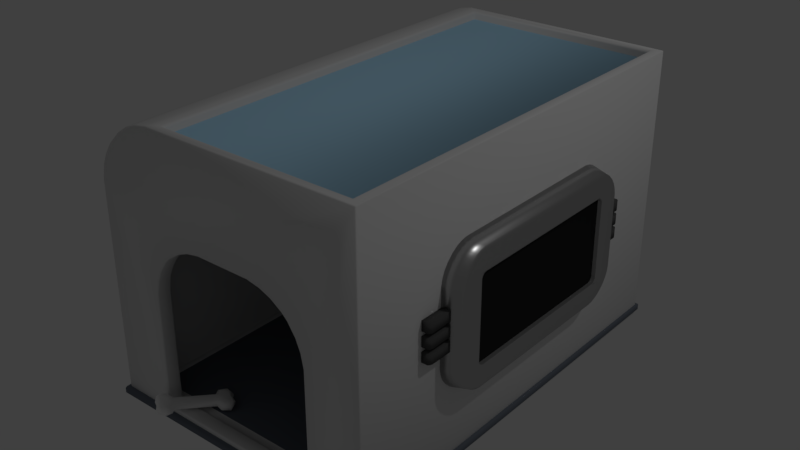 # Source: doghouse.blend  (saved by Blender 2.78.0; exported with 4.5.12 LTS)
import bpy
from mathutils import Matrix  # noqa: F401  (used for matrix-valued properties, if any)

bpy.ops.wm.read_factory_settings(use_empty=True)
scene = bpy.context.scene
scene.name = 'Scene'

# ---- collections
col_collection_1 = bpy.data.collections.new('Collection 1'); scene.collection.children.link(col_collection_1)

# ---- materials (node trees are filled in below, after node groups)
mat_science_white = bpy.data.materials.new('Science White')
mat_science_white.alpha_threshold = 0.0
mat_science_white.use_transparent_shadow = False
mat_science_white.roughness = 0.5
mat_rubberized_gray = bpy.data.materials.new('Rubberized Gray')
mat_rubberized_gray.alpha_threshold = 0.0
mat_rubberized_gray.use_transparent_shadow = False
mat_rubberized_gray.diffuse_color = (0.153, 0.173, 0.2079, 1.0)
mat_rubberized_gray.roughness = 0.5
mat_material_003 = bpy.data.materials.new('Material.003')
mat_material_003.alpha_threshold = 0.0
mat_material_003.use_transparent_shadow = False
mat_material_003.diffuse_color = (0.0985, 0.0985, 0.0985, 1.0)
mat_material_003.roughness = 0.5
mat_glass_light_blue_003 = bpy.data.materials.new('Glass Light Blue.003')
mat_glass_light_blue_003.alpha_threshold = 0.0
mat_glass_light_blue_003.use_transparent_shadow = False
mat_glass_light_blue_003.diffuse_color = (0.4664, 0.7788, 1.0, 1.0)
mat_glass_light_blue_003.roughness = 0.5
mat_shiny_chrome = bpy.data.materials.new('Shiny Chrome')
mat_shiny_chrome.alpha_threshold = 0.0
mat_shiny_chrome.use_transparent_shadow = False
mat_shiny_chrome.roughness = 0.5
mat_material_008 = bpy.data.materials.new('Material.008')
mat_material_008.alpha_threshold = 0.0
mat_material_008.use_transparent_shadow = False
mat_material_008.diffuse_color = (0.02038, 0.02038, 0.02038, 1.0)
mat_material_008.roughness = 0.5
mat_material_004 = bpy.data.materials.new('Material.004')
mat_material_004.alpha_threshold = 0.0
mat_material_004.use_transparent_shadow = False
mat_material_004.diffuse_color = (0.0985, 0.0985, 0.0985, 1.0)
mat_material_004.roughness = 0.5
mat_material_005 = bpy.data.materials.new('Material.005')
mat_material_005.alpha_threshold = 0.0
mat_material_005.use_transparent_shadow = False
mat_material_005.diffuse_color = (0.0985, 0.0985, 0.0985, 1.0)
mat_material_005.roughness = 0.5
mat_material_006 = bpy.data.materials.new('Material.006')
mat_material_006.alpha_threshold = 0.0
mat_material_006.use_transparent_shadow = False
mat_material_006.diffuse_color = (0.0985, 0.0985, 0.0985, 1.0)
mat_material_006.roughness = 0.5
mat_material_007 = bpy.data.materials.new('Material.007')
mat_material_007.alpha_threshold = 0.0
mat_material_007.use_transparent_shadow = False
mat_material_007.diffuse_color = (0.0985, 0.0985, 0.0985, 1.0)
mat_material_007.roughness = 0.5
mat_material_010 = bpy.data.materials.new('Material.010')
mat_material_010.alpha_threshold = 0.0
mat_material_010.use_transparent_shadow = False
mat_material_010.diffuse_color = (0.0985, 0.0985, 0.0985, 1.0)
mat_material_010.roughness = 0.5
mat_svgmat_001 = bpy.data.materials.new('SVGMat.001')
mat_svgmat_001.alpha_threshold = 0.0
mat_svgmat_001.use_transparent_shadow = False
mat_svgmat_001.diffuse_color = (1.0, 1.0, 1.0, 1.0)
mat_svgmat_001.roughness = 0.5
mat_material_002 = bpy.data.materials.new('Material.002')
mat_material_002.alpha_threshold = 0.0
mat_material_002.use_transparent_shadow = False
mat_material_002.diffuse_color = (0.4575, 0.4575, 0.4575, 1.0)
mat_material_002.roughness = 0.5
mat_material_011 = bpy.data.materials.new('Material.011')
mat_material_011.alpha_threshold = 0.0
mat_material_011.use_transparent_shadow = False
mat_material_011.roughness = 0.5
mat_material_012 = bpy.data.materials.new('Material.012')
mat_material_012.alpha_threshold = 0.0
mat_material_012.use_transparent_shadow = False
mat_material_012.roughness = 0.5

# ---- material node trees
mat_shiny_chrome.use_nodes = True; mat_shiny_chrome.node_tree.nodes.clear()
_N = mat_shiny_chrome.node_tree.nodes; _L = mat_shiny_chrome.node_tree.links
n0 = _N.new('ShaderNodeOutputMaterial'); n0.name = 'Material Output'; n0.location = (300, 300)
n1 = _N.new('ShaderNodeBsdfAnisotropic'); n1.name = 'Glossy BSDF'; n1.location = (10, 300)
n1.distribution = 'GGX'
n1.inputs[0].default_value = (0.5488, 0.5488, 0.5488, 1.0)
n1.inputs[1].default_value = 0.3281
_L.new(n1.outputs[0], n0.inputs[0])
n0.is_active_output = True
mat_svgmat_001.use_nodes = True; mat_svgmat_001.node_tree.nodes.clear()
_N = mat_svgmat_001.node_tree.nodes; _L = mat_svgmat_001.node_tree.links
n0 = _N.new('ShaderNodeOutputMaterial'); n0.name = 'Material Output'; n0.location = (300, 300)
n1 = _N.new('ShaderNodeBsdfDiffuse'); n1.name = 'Diffuse BSDF'; n1.location = (10, 300)
n1.inputs[0].default_value = (1.0, 1.0, 1.0, 1.0)
_L.new(n1.outputs[0], n0.inputs[0])
n0.is_active_output = True
mat_material_011.use_nodes = True; mat_material_011.node_tree.nodes.clear()
_N = mat_material_011.node_tree.nodes; _L = mat_material_011.node_tree.links
n0 = _N.new('ShaderNodeOutputMaterial'); n0.name = 'Material Output'; n0.location = (300, 300)
n1 = _N.new('ShaderNodeBsdfDiffuse'); n1.name = 'Diffuse BSDF'; n1.location = (10, 300)
n1.inputs[0].default_value = (0.0, 0.0, 0.0, 1.0)
_L.new(n1.outputs[0], n0.inputs[0])
n0.is_active_output = True
mat_material_012.use_nodes = True; mat_material_012.node_tree.nodes.clear()
_N = mat_material_012.node_tree.nodes; _L = mat_material_012.node_tree.links
n0 = _N.new('ShaderNodeOutputMaterial'); n0.name = 'Material Output'; n0.location = (300, 300)
n1 = _N.new('ShaderNodeBsdfDiffuse'); n1.name = 'Diffuse BSDF'; n1.location = (10, 300)
n1.inputs[0].default_value = (0.8, 0.03365, 0.0209, 1.0)
_L.new(n1.outputs[0], n0.inputs[0])
n0.is_active_output = True

# ---- world
world_world = bpy.data.worlds.new('World'); scene.world = world_world
world_world.color = (0.05088, 0.05088, 0.05088)
world_world.use_sun_shadow = False
world_world.sun_shadow_jitter_overblur = 0.0
world_world.cycles.sampling_method = 'MANUAL'

# ---- lights
light_lamp = bpy.data.lights.new('Lamp', 'POINT')
light_lamp.transmission_factor = 0.0
light_lamp.cutoff_distance = 30.0
light_lamp.energy = 100.0
light_lamp.shadow_buffer_clip_start = 1.001
light_lamp.shadow_soft_size = 0.1
light_lamp.shadow_maximum_resolution = 0.006
light_lamp.use_absolute_resolution = True

# ---- meshes
me_cube_140 = bpy.data.meshes.new('Cube.140')
me_cube_140.from_pydata([(-0.9333, -0.8943, -0.9027), (-0.9276, -0.9, -0.9027), (-0.8846, -0.8511, -0.9085), (-0.8846, 0.8511, -0.9085), (-0.9276, 0.9, -0.9027), (-0.9333, 0.8943, -0.9027), (-0.9333, 0.8943, 0.8858), (-0.9276, 0.9, 0.8858), (-0.9276, 0.8943, 0.8915), (0.9276, 0.8943, 0.8915), (0.9276, 0.9, 0.8858), (0.9333, 0.8943, 0.868), (0.9333, 0.8906, 0.8858), (0.8903, 0.8511, -0.9085), (0.9333, 0.8943, -0.9024), (0.9276, 0.9, -0.9027), (0.9276, -0.9, -0.9027), (0.9333, -0.8943, -0.9024), (0.8903, -0.8511, -0.9085), (-0.9713, 0.4087, -0.859), (-0.9713, 0.407, -0.855), (-0.9656, 0.4168, -0.8533), (-0.9713, 0.903, -0.8533), (-0.9713, 0.8973, -0.859), (-0.9656, 0.8973, -0.8533), (-0.9713, 0.8989, -0.3631), (-0.9713, 0.903, -0.3648), (-0.9656, 0.8973, -0.3728), (1.0, 0.9789, -0.9943), (0.9943, 0.9943, -1.0), (0.9943, 1.0, -0.9943), (1.0, 0.9943, -0.9901), (1.0, -0.9571, -0.9943), (1.0, -0.9943, -0.9925), (0.9943, -1.0, -0.9943), (0.9943, -0.9943, -1.0), (-0.9943, -1.0, -0.9943), (-1.0, -0.9943, -0.9939), (-1.0, -0.8401, -0.9943), (-0.9943, -0.9943, -1.0), (-0.9943, 1.0, -0.9943), (-0.9943, 0.9943, -1.0), (-1.0, 0.9933, -0.9943), (-1.0, 0.9943, -0.9289), (1.0, 0.9943, 0.9943), (0.9943, 1.0, 0.9943), (-1.0, 0.9943, 0.9943), (-0.9943, 1.0, 0.9943), (-0.9943, 0.407, -0.855), (-0.9943, 0.4087, -0.859), (-1.0, 0.4032, -0.8648), (-1.0, 0.4004, -0.8535), (-0.9943, 0.8973, -0.859), (-0.9943, 0.903, -0.8533), (-1.0, 0.9087, -0.8648), (-0.9943, 0.903, -0.3648), (-0.9943, 0.8989, -0.3631), (-1.0, 0.9068, -0.3471), (-1.0, 0.9087, -0.4301), (1.0, 0.6054, -0.7636), (0.9943, 0.5997, -0.7668), (1.0, 0.6054, -0.7768), (0.9333, -0.7098, 0.5343), (0.9333, -0.7053, 0.5182), (0.9333, -0.7195, 0.5283), (0.9333, -0.4404, 0.3566), (0.9333, -0.4328, 0.3653), (0.9333, -0.4284, 0.3522), (0.9333, -0.6289, 0.1541), (0.9333, -0.6185, 0.1597), (0.9333, -0.6166, 0.1474), (0.9333, 0.7195, 0.5283), (0.9333, 0.7053, 0.5182), (0.9333, 0.7098, 0.5343), (0.9333, 0.4404, 0.3566), (0.9333, 0.4284, 0.3522), (0.9333, 0.4328, 0.3653), (0.9333, 0.6289, 0.1541), (0.9333, 0.6166, 0.1474), (0.9333, 0.6185, 0.1597), (0.9333, 0.5746, -0.8972), (0.939, 0.5747, -0.8915), (0.9333, 0.5881, -0.8861), (0.939, 0.5997, -0.8665), (0.9333, 0.6054, -0.8642), (0.9333, 0.5996, -0.8747), (0.9333, 0.6244, -0.8986), (0.9333, 0.6111, -0.8868), (0.9333, 0.6273, -0.8873), (1.0, 0.6054, -0.8688), (0.9943, 0.5997, -0.8665), (1.0, 0.5771, -0.8972), (0.9943, 0.5747, -0.8915), (0.9333, -0.6054, -0.8642), (0.939, -0.5997, -0.8665), (0.9333, -0.5996, -0.8747), (0.939, -0.5747, -0.8915), (0.9333, -0.5747, -0.8972), (0.9333, -0.5881, -0.8861), (0.9333, -0.6273, -0.8873), (0.9333, -0.6111, -0.8868), (0.9333, -0.6245, -0.8986), (1.0, -0.5743, -0.8972), (0.9943, -0.5747, -0.8915), (1.0, -0.5869, -0.8873), (0.9943, -0.5997, -0.8665), (1.0, -0.6054, -0.8645), (1.0, -0.5991, -0.8751), (1.0, -0.6227, -0.9036), (1.0, -0.6109, -0.8905), (1.0, -0.6272, -0.893), (0.9333, -0.7658, 0.6182), (0.9333, -0.7664, 0.6298), (0.9333, -0.7562, 0.6246), (0.9333, -0.6596, 0.8048), (0.9333, -0.6515, 0.813), (0.9333, -0.648, 0.8019), (0.9333, -0.7995, 0.61), (0.9333, -0.8097, 0.6156), (0.9333, -0.8, 0.6217), (1.0, -0.5494, 0.9943), (1.0, -0.6445, 0.9754), (0.9943, -0.6462, 0.9809), (-1.0, -0.6445, 0.9754), (-0.9943, -0.6462, 0.9809), (-1.0, -0.5494, 0.9943), (1.0, -0.7218, 0.9434), (0.9943, -0.7245, 0.9484), (1.0, -0.8024, 0.8895), (0.9943, -0.8061, 0.8939), (-1.0, -0.8024, 0.8895), (-0.9943, -0.8061, 0.8939), (-1.0, -0.7218, 0.9434), (-0.9943, -0.7245, 0.9484), (1.0, -0.8895, 0.8024), (0.9943, -0.8939, 0.8061), (1.0, -0.9434, 0.7218), (0.9943, -0.9484, 0.7245), (-1.0, -0.9434, 0.7218), (-0.9943, -0.9484, 0.7245), (-1.0, -0.8895, 0.8024), (-0.9943, -0.8939, 0.8061), (1.0, -0.9754, 0.6445), (0.9943, -0.9809, 0.6462), (1.0, -0.9943, 0.5494), (0.9943, -1.0, 0.55), (-1.0, -0.9943, 0.5494), (-0.9943, -1.0, 0.55), (-1.0, -0.9754, 0.6445), (-0.9943, -0.9809, 0.6462), (-0.9333, -0.4494, 0.8858), (-0.9276, -0.45, 0.8915), (-0.9333, -0.5445, 0.8669), (-0.9276, -0.5462, 0.8724), (0.9333, -0.549, 0.8651), (0.9276, -0.5462, 0.8724), (0.9333, -0.5378, 0.8683), (0.9276, -0.45, 0.8915), (0.9333, -0.4493, 0.8858), (0.9333, -0.6373, 0.8485), (0.9333, -0.5511, 0.8694), (0.9333, -0.5405, 0.8738), (0.9333, -0.5414, 0.8617), (-0.9333, -0.6218, 0.8349), (-0.9276, -0.6245, 0.84), (-0.9333, -0.7024, 0.7811), (-0.9276, -0.7061, 0.7855), (0.9333, -0.7029, 0.7806), (0.9276, -0.7061, 0.7855), (0.9333, -0.6604, 0.8092), (0.9276, -0.6245, 0.84), (0.9333, -0.621, 0.8353), (0.9333, -0.6531, 0.814), (0.9333, -0.6531, 0.7997), (0.9333, -0.6556, 0.811), (0.9333, -0.644, 0.8071), (-0.9333, -0.7895, 0.694), (-0.9276, -0.7939, 0.6976), (-0.9333, -0.8434, 0.6134), (-0.9276, -0.8484, 0.6161), (0.9333, -0.8445, 0.6106), (0.9276, -0.8484, 0.6161), (0.9333, -0.8373, 0.6224), (0.9276, -0.7939, 0.6976), (0.9333, -0.7885, 0.6949), (0.9333, -0.803, 0.6738), (0.9333, -0.808, 0.6128), (0.9333, -0.8098, 0.6241), (0.9333, -0.7989, 0.6198), (-0.9333, -0.8754, 0.5361), (-0.9276, -0.8809, 0.5377), (-0.9333, -0.8943, 0.441), (-0.9276, -0.9, 0.4415), (0.9333, -0.8943, 0.4406), (0.9276, -0.9, 0.4415), (0.9333, -0.8782, 0.522), (0.9276, -0.8809, 0.5377), (0.9333, -0.8737, 0.5402), (0.9333, -0.8768, 0.5288), (0.9333, -0.864, 0.5281), (0.9333, -0.876, 0.5283), (0.9333, -0.8705, 0.5383), (0.9333, 0.3019, 0.2926), (0.939, 0.2959, 0.2888), (0.9333, 0.2906, 0.2957), (0.939, 0.1997, 0.308), (0.9333, 0.1993, 0.3137), (0.9333, 0.2341, 0.3069), (0.9333, 0.3033, 0.3171), (0.9333, 0.2917, 0.3149), (0.9333, 0.2967, 0.3271), (1.0, 0.2003, 0.3137), (0.9943, 0.1997, 0.308), (1.0, 0.2976, 0.2943), (0.9943, 0.2959, 0.2888), (0.9333, 0.4607, 0.205), (0.939, 0.4558, 0.2019), (0.9333, 0.4448, 0.2161), (0.939, 0.3742, 0.2564), (0.9333, 0.3738, 0.2627), (0.9333, 0.385, 0.2561), (0.9333, 0.4322, 0.2875), (0.9333, 0.4232, 0.2785), (0.9333, 0.421, 0.2904), (1.0, 0.3769, 0.2614), (0.9943, 0.3742, 0.2564), (1.0, 0.4594, 0.2063), (0.9943, 0.4558, 0.2019), (0.9333, 0.5544, 0.0823), (0.939, 0.5481, 0.08249), (0.9333, 0.5474, 0.09393), (0.939, 0.4937, 0.164), (0.9333, 0.4966, 0.1692), (0.9333, 0.5067, 0.1547), (0.9333, 0.5812, 0.1374), (0.9333, 0.569, 0.1384), (0.9333, 0.5771, 0.1481), (1.0, 0.4981, 0.1677), (0.9943, 0.4937, 0.164), (1.0, 0.5532, 0.08519), (0.9943, 0.5481, 0.08249), (0.9333, 0.6054, -0.0922), (0.939, 0.5997, -0.09203), (0.9333, 0.5967, -0.04739), (0.939, 0.5806, 0.004163), (0.9333, 0.5842, 0.01042), (0.9333, 0.5874, -0.0006636), (0.9333, 0.6113, 0.007108), (0.9333, 0.5995, 0.001014), (0.9333, 0.6005, 0.01267), (1.0, 0.5861, 0.005827), (0.9943, 0.5806, 0.004163), (1.0, 0.6054, -0.09147), (0.9943, 0.5997, -0.09203), (0.9333, -0.1993, 0.3137), (0.939, -0.1997, 0.308), (0.9333, -0.2341, 0.3069), (0.939, -0.2959, 0.2888), (0.9333, -0.3019, 0.2926), (0.9333, -0.2906, 0.2957), (0.9333, -0.2967, 0.3271), (0.9333, -0.2917, 0.3149), (0.9333, -0.3033, 0.3171), (1.0, -0.2976, 0.2943), (0.9943, -0.2959, 0.2888), (1.0, -0.2003, 0.3137), (0.9943, -0.1997, 0.308), (0.9333, -0.3738, 0.2627), (0.939, -0.3742, 0.2564), (0.9333, -0.385, 0.2561), (0.939, -0.4558, 0.2019), (0.9333, -0.4607, 0.205), (0.9333, -0.4448, 0.2161), (0.9333, -0.421, 0.2904), (0.9333, -0.4232, 0.2785), (0.9333, -0.4322, 0.2875), (1.0, -0.4594, 0.2063), (0.9943, -0.4558, 0.2019), (1.0, -0.3769, 0.2614), (0.9943, -0.3742, 0.2564), (0.9333, -0.4966, 0.1692), (0.939, -0.4937, 0.164), (0.9333, -0.5067, 0.1547), (0.939, -0.5481, 0.08249), (0.9333, -0.5544, 0.0823), (0.9333, -0.5474, 0.09393), (0.9333, -0.5771, 0.1481), (0.9333, -0.569, 0.1384), (0.9333, -0.5812, 0.1374), (1.0, -0.5532, 0.08519), (0.9943, -0.5481, 0.08249), (1.0, -0.4981, 0.1677), (0.9943, -0.4937, 0.164), (0.9333, -0.5842, 0.01042), (0.939, -0.5806, 0.004163), (0.9333, -0.5874, -0.0006636), (0.939, -0.5997, -0.09203), (0.9333, -0.6054, -0.0922), (0.9333, -0.5967, -0.04739), (0.9333, -0.6005, 0.01267), (0.9333, -0.5995, 0.001014), (0.9333, -0.6113, 0.007108), (1.0, -0.6054, -0.09147), (0.9943, -0.5997, -0.09203), (1.0, -0.5861, 0.005827), (0.9943, -0.5806, 0.004163), (-0.9943, 0.9943, 1.0), (0.9943, 0.9943, 1.0), (0.9943, -0.55, 1.0), (-0.9943, -0.55, 1.0), (-0.9537, 0.918, 0.9414), (0.9537, 0.918, 0.9414), (0.9537, -0.4737, 0.9414), (-0.9537, -0.4737, 0.9414), (0.9537, 0.918, 0.984), (0.9639, 0.9371, 1.0), (-0.9639, 0.9371, 1.0), (-0.9537, 0.918, 0.984), (0.9537, -0.4737, 0.984), (0.9639, -0.4928, 1.0), (-0.9639, -0.4928, 1.0), (-0.9537, -0.4737, 0.984), (-0.9276, -0.8941, -0.9085), (-0.9276, 0.8941, -0.9085), (0.9333, 0.8941, -0.9085), (0.9333, -0.8941, -0.9085), (1.012, -1.016, -0.9235), (1.021, -1.016, -0.9323), (1.012, -1.024, -0.9323), (1.021, -1.016, -0.966), (1.012, -1.016, -0.9748), (1.012, -1.024, -0.966), (-1.007, -1.023, -0.9235), (-1.007, -1.031, -0.9323), (-1.016, -1.023, -0.9323), (-1.007, -1.023, -0.9748), (-1.016, -1.023, -0.966), (-1.007, -1.031, -0.966), (1.009, 1.012, -0.9235), (1.009, 1.021, -0.9323), (1.018, 1.012, -0.9323), (1.009, 1.012, -0.9748), (1.018, 1.012, -0.966), (1.009, 1.021, -0.966), (-1.01, 1.005, -0.9235), (-1.019, 1.005, -0.9323), (-1.01, 1.014, -0.9323), (-1.01, 1.005, -0.9748), (-1.01, 1.014, -0.966), (-1.019, 1.005, -0.966)], [], [(9, 157, 151, 8), (249, 245, 228, 234, 78), (16, 1, 192, 194), (201, 197, 180, 186, 118), (82, 85, 87), (95, 98, 100), (93, 99, 17, 193, 199, 117, 111, 64, 68, 301, 297), (34, 145, 147, 36), (104, 107, 109), (25, 20, 48, 56), (53, 22, 26, 55), (45, 30, 40, 47), (31, 44, 120, 121, 126, 128, 134, 136, 142, 144, 33, 110, 106, 302, 304, 289, 291, 276, 278, 263, 265, 211, 213, 224, 226, 237, 239, 250, 252, 59), (29, 35, 39, 41), (37, 146, 148, 138, 140, 130, 132, 123, 125, 46, 43, 57, 51), (24, 21, 27), (217, 220, 222), (89, 91, 102, 108, 32, 28, 61), (282, 285, 287), (269, 272, 274), (205, 212, 266, 255), (243, 246, 248), (230, 233, 235), (90, 83, 81, 92), (96, 103, 92, 81), (49, 19, 23, 52), (94, 105, 103, 96), (119, 188, 184, 167, 173, 114, 112), (296, 303, 105, 94), (83, 90, 60, 253, 242), (135, 141, 139, 137), (308, 309, 124, 122), (241, 247, 77, 71, 11, 14, 88, 84), (295, 298, 300), (175, 171, 154, 160, 115), (169, 172, 174), (3, 2, 18, 13), (122, 124, 133, 127), (131, 129, 127, 133), (129, 131, 141, 135), (149, 143, 137, 139), (147, 145, 143, 149), (151, 157, 155, 153), (54, 58, 42, 38, 50), (168, 166, 164, 170), (153, 155, 170, 164), (156, 159, 161), (177, 183, 181, 179), (183, 177, 166, 168), (194, 192, 190, 196), (196, 190, 179, 181), (182, 185, 187), (204, 207, 209), (195, 198, 200), (4, 15, 10, 7), (212, 205, 203, 214), (214, 203, 218, 225), (223, 219, 202, 208, 75), (216, 227, 225, 218), (231, 238, 227, 216), (238, 231, 229, 240), (244, 251, 240, 229), (65, 275, 271, 280, 286, 69, 63), (242, 253, 251, 244), (256, 259, 261), (254, 260, 66, 62, 113, 116, 162, 158, 12, 73, 76, 210, 206), (255, 266, 264, 257), (257, 264, 279, 268), (80, 86, 324, 325, 101, 97), (277, 270, 268, 279), (292, 281, 270, 277), (288, 284, 293, 299, 70), (281, 292, 290, 283), (305, 294, 283, 290), (262, 258, 267, 273, 67), (303, 296, 294, 305), (79, 236, 232, 215, 221, 74, 72), (0, 1, 322), (323, 4, 5), (6, 7, 8), (9, 10, 11, 12), (324, 14, 15), (16, 17, 325), (19, 20, 21), (22, 23, 24), (25, 26, 27), (28, 29, 30, 31), (32, 33, 34, 35), (36, 37, 38, 39), (40, 41, 42, 43), (44, 45, 307), (46, 306, 47), (48, 49, 50, 51), (52, 53, 54), (55, 56, 57, 58), (59, 60, 61), (62, 63, 64), (65, 66, 67), (68, 69, 70), (71, 72, 73), (74, 75, 76), (77, 78, 79), (80, 81, 82), (83, 84, 85), (86, 87, 88), (93, 94, 95), (96, 97, 98), (99, 100, 101), (102, 103, 104), (105, 106, 107), (108, 109, 110), (111, 112, 113), (114, 115, 116), (117, 118, 119), (154, 155, 156), (157, 158, 159), (160, 161, 162), (167, 168, 169), (170, 171, 172), (173, 174, 175), (180, 181, 182), (183, 184, 185), (186, 187, 188), (193, 194, 195), (196, 197, 198), (199, 200, 201), (202, 203, 204), (205, 206, 207), (208, 209, 210), (215, 216, 217), (218, 219, 220), (221, 222, 223), (228, 229, 230), (231, 232, 233), (234, 235, 236), (241, 242, 243), (244, 245, 246), (247, 248, 249), (254, 255, 256), (257, 258, 259), (260, 261, 262), (267, 268, 269), (270, 271, 272), (273, 274, 275), (280, 281, 282), (283, 284, 285), (286, 287, 288), (293, 294, 295), (296, 297, 298), (299, 300, 301), (5, 0, 322, 323), (6, 5, 4, 7), (15, 4, 323, 324), (7, 10, 9, 8), (10, 15, 14, 11), (1, 16, 325, 322), (55, 26, 25, 56), (26, 22, 24, 27), (21, 24, 23, 19), (27, 21, 20, 25), (48, 20, 19, 49), (28, 32, 35, 29), (29, 41, 40, 30), (30, 45, 44, 31), (34, 36, 39, 35), (38, 42, 41, 39), (43, 46, 47, 40), (45, 47, 306, 307), (54, 50, 49, 52), (56, 48, 51, 57), (58, 54, 53, 55), (22, 53, 52, 23), (50, 38, 37, 51), (57, 43, 42, 58), (61, 28, 31, 59), (65, 63, 62, 66), (68, 64, 63, 69), (73, 12, 11, 71), (76, 73, 72, 74), (79, 72, 71, 77), (86, 80, 82, 87), (81, 83, 85, 82), (84, 88, 87, 85), (91, 89, 90, 92), (88, 14, 324, 86), (89, 61, 60, 90), (99, 93, 95, 100), (94, 96, 98, 95), (97, 101, 100, 98), (108, 102, 104, 109), (103, 105, 107, 104), (106, 110, 109, 107), (101, 325, 17, 99), (80, 97, 96, 81), (102, 91, 92, 103), (110, 33, 32, 108), (64, 111, 113, 62), (116, 113, 112, 114), (119, 112, 111, 117), (121, 120, 308, 122), (125, 123, 124, 309), (307, 308, 120, 44), (46, 125, 309, 306), (132, 130, 131, 133), (128, 126, 127, 129), (122, 127, 126, 121), (123, 132, 133, 124), (136, 134, 135, 137), (140, 138, 139, 141), (129, 135, 134, 128), (130, 140, 141, 131), (148, 146, 147, 149), (144, 142, 143, 145), (33, 144, 145, 34), (146, 37, 36, 147), (137, 143, 142, 136), (138, 148, 149, 139), (160, 154, 156, 161), (155, 157, 159, 156), (158, 162, 161, 159), (152, 150, 151, 153), (8, 151, 150, 6), (12, 158, 157, 9), (162, 116, 115, 160), (173, 167, 169, 174), (168, 170, 172, 169), (171, 175, 174, 172), (165, 163, 164, 166), (153, 164, 163, 152), (154, 171, 170, 155), (175, 115, 114, 173), (186, 180, 182, 187), (181, 183, 185, 182), (184, 188, 187, 185), (178, 176, 177, 179), (166, 177, 176, 165), (167, 184, 183, 168), (188, 119, 118, 186), (199, 193, 195, 200), (194, 196, 198, 195), (197, 201, 200, 198), (191, 189, 190, 192), (193, 17, 16, 194), (0, 191, 192, 1), (179, 190, 189, 178), (180, 197, 196, 181), (201, 118, 117, 199), (208, 202, 204, 209), (203, 205, 207, 204), (206, 210, 209, 207), (213, 211, 212, 214), (210, 76, 75, 208), (221, 215, 217, 222), (216, 218, 220, 217), (219, 223, 222, 220), (226, 224, 225, 227), (223, 75, 74, 221), (224, 213, 214, 225), (202, 219, 218, 203), (234, 228, 230, 235), (229, 231, 233, 230), (232, 236, 235, 233), (239, 237, 238, 240), (236, 79, 78, 234), (215, 232, 231, 216), (237, 226, 227, 238), (247, 241, 243, 248), (242, 244, 246, 243), (245, 249, 248, 246), (252, 250, 251, 253), (83, 242, 241, 84), (249, 78, 77, 247), (228, 245, 244, 229), (250, 239, 240, 251), (59, 252, 253, 60), (260, 254, 256, 261), (255, 257, 259, 256), (258, 262, 261, 259), (265, 263, 264, 266), (205, 255, 254, 206), (262, 67, 66, 260), (211, 265, 266, 212), (273, 267, 269, 274), (268, 270, 272, 269), (271, 275, 274, 272), (278, 276, 277, 279), (257, 268, 267, 258), (275, 65, 67, 273), (263, 278, 279, 264), (286, 280, 282, 287), (281, 283, 285, 282), (284, 288, 287, 285), (291, 289, 290, 292), (270, 281, 280, 271), (288, 70, 69, 286), (276, 291, 292, 277), (299, 293, 295, 300), (294, 296, 298, 295), (297, 301, 300, 298), (304, 302, 303, 305), (283, 294, 293, 284), (301, 68, 70, 299), (93, 297, 296, 94), (302, 106, 105, 303), (289, 304, 305, 290), (0, 5, 6, 150, 152, 163, 165, 176, 178, 189, 191), (318, 314, 311, 312), (316, 315, 307, 306), (319, 320, 309, 308), (321, 318, 312, 313), (311, 310, 313, 312), (317, 321, 313, 310), (320, 316, 306, 309), (315, 319, 308, 307), (317, 314, 315, 316), (314, 318, 319, 315), (321, 317, 316, 320), (320, 319, 318, 321), (314, 317, 310, 311), (2, 3, 323, 322), (3, 13, 324, 323), (18, 2, 322, 325), (13, 18, 325, 324), (340, 342, 329, 327), (346, 348, 343, 339), (347, 335, 330, 341), (328, 331, 337, 333), (334, 336, 349, 345), (326, 327, 328), (329, 330, 331), (332, 333, 334), (335, 336, 337), (338, 339, 340), (341, 342, 343), (344, 345, 346), (347, 348, 349), (332, 326, 328, 333), (327, 329, 331, 328), (330, 335, 337, 331), (336, 334, 333, 337), (344, 332, 334, 345), (335, 347, 349, 336), (348, 346, 345, 349), (338, 344, 346, 339), (347, 341, 343, 348), (342, 340, 339, 343), (326, 338, 340, 327), (341, 330, 329, 342), (332, 344, 338, 326)])
me_cube_140.polygons.foreach_set('use_smooth', [True] * 349)
me_cube_140.polygons.foreach_set('material_index', [0, 0, 0, 0, 0, 0, 0, 0, 0, 0, 0, 0, 0, 0, 0, 0, 0, 0, 0, 0, 0, 0, 0, 0, 0, 0, 0, 0, 0, 0, 0, 0, 0, 0, 0, 0, 1, 0, 0, 0, 0, 0, 0, 0, 0, 0, 0, 0, 0, 0, 0, 0, 0, 0, 0, 0, 0, 0, 0, 0, 0, 0, 0, 0, 0, 0, 0, 0, 0, 0, 0, 0, 0, 0, 0, 0, 0, 0, 0, 0, 0, 0, 0, 0, 0, 0, 0, 0, 0, 0, 0, 0, 0, 0, 0, 0, 0, 0, 0, 0, 0, 0, 0, 0, 0, 0, 0, 0, 0, 0, 0, 0, 0, 0, 0, 0, 0, 0, 0, 0, 0, 0, 0, 0, 0, 0, 0, 0, 0, 0, 0, 0, 0, 0, 0, 0, 0, 0, 0, 0, 0, 0, 0, 0, 0, 0, 0, 0, 0, 0, 0, 0, 0, 0, 0, 0, 0, 0, 0, 0, 0, 0, 0, 0, 0, 0, 0, 0, 0, 0, 0, 0, 0, 0, 0, 0, 0, 0, 0, 0, 0, 0, 0, 0, 0, 0, 0, 0, 0, 0, 0, 0, 0, 0, 0, 0, 0, 0, 0, 0, 0, 0, 0, 0, 0, 0, 0, 0, 0, 0, 0, 0, 0, 0, 0, 0, 0, 0, 0, 0, 0, 0, 0, 0, 0, 0, 0, 0, 0, 0, 0, 0, 0, 0, 0, 0, 0, 0, 0, 0, 0, 0, 0, 0, 0, 0, 0, 0, 0, 0, 0, 0, 0, 0, 0, 0, 0, 0, 0, 0, 0, 0, 0, 0, 0, 0, 0, 0, 0, 0, 0, 0, 0, 0, 0, 0, 0, 0, 0, 0, 0, 0, 0, 0, 0, 0, 0, 0, 0, 0, 0, 0, 0, 0, 0, 0, 0, 0, 0, 0, 0, 0, 0, 0, 0, 0, 0, 0, 0, 0, 3, 0, 0, 0, 0, 0, 0, 0, 0, 0, 0, 0, 0, 4, 4, 4, 4, 4, 4, 4, 4, 4, 4, 4, 4, 4, 4, 4, 4, 4, 4, 4, 4, 4, 4, 4, 4, 4, 4])
me_cube_140.materials.append(mat_science_white)
me_cube_140.materials.append(mat_rubberized_gray)
me_cube_140.materials.append(mat_material_003)
me_cube_140.materials.append(mat_glass_light_blue_003)
me_cube_140.materials.append(mat_rubberized_gray)
me_cube_140.use_remesh_preserve_volume = False
me_cube_140.use_remesh_preserve_attributes = False
me_cube_140.use_mirror_vertex_groups = False
me_cube_140.update()
me_cube_141 = bpy.data.meshes.new('Cube.141')
me_cube_141.from_pydata([(-1.684, -1.348, -0.55), (-1.665, -1.348, -0.6462), (-1.633, -1.348, -0.7245), (-1.578, -1.348, -0.8061), (-1.49, -1.348, -0.8939), (-1.409, -1.348, -0.9484), (-1.33, -1.348, -0.9809), (-1.234, -1.348, -1.0), (-1.234, -1.348, 1.0), (-1.33, -1.348, 0.9809), (-1.409, -1.348, 0.9484), (-1.49, -1.348, 0.8939), (-1.578, -1.348, 0.8061), (-1.633, -1.348, 0.7245), (-1.665, -1.348, 0.6462), (-1.684, -1.348, 0.55), (1.234, -1.348, -1.0), (1.33, -1.348, -0.9809), (1.409, -1.348, -0.9484), (1.49, -1.348, -0.8939), (1.578, -1.348, -0.8061), (1.633, -1.348, -0.7245), (1.665, -1.348, -0.6462), (1.684, -1.348, -0.55), (1.684, -1.348, 0.55), (1.665, -1.348, 0.6462), (1.633, -1.348, 0.7245), (1.578, -1.348, 0.8061), (1.49, -1.348, 0.8939), (1.409, -1.348, 0.9484), (1.33, -1.348, 0.9809), (1.234, -1.348, 1.0), (-1.187, 0.7406, -0.8784), (-1.193, 0.6075, -0.9245), (-1.268, 0.7406, -0.8624), (-1.282, 0.6075, -0.9068), (-1.332, 0.7406, -0.8358), (-1.354, 0.6075, -0.8768), (-1.4, 0.7406, -0.7904), (-1.429, 0.6075, -0.8265), (-1.475, 0.7406, -0.7155), (-1.511, 0.6075, -0.7452), (-1.52, 0.7406, -0.6475), (-1.561, 0.6075, -0.6698), (-1.547, 0.7406, -0.5833), (-1.591, 0.6075, -0.5974), (-1.563, 0.7406, -0.5032), (-1.609, 0.6075, -0.5085), (-1.563, 0.7406, 0.5032), (-1.609, 0.6075, 0.5085), (-1.547, 0.7406, 0.5833), (-1.591, 0.6075, 0.5974), (-1.52, 0.7406, 0.6475), (-1.561, 0.6075, 0.6698), (-1.475, 0.7406, 0.7155), (-1.511, 0.6075, 0.7452), (-1.4, 0.7406, 0.7904), (-1.429, 0.6075, 0.8265), (-1.332, 0.7406, 0.8358), (-1.354, 0.6075, 0.8768), (-1.268, 0.7406, 0.8624), (-1.282, 0.6075, 0.9068), (-1.187, 0.7406, 0.8784), (-1.193, 0.6075, 0.9245), (1.563, 0.7406, -0.5032), (1.609, 0.6075, -0.5085), (1.547, 0.7406, -0.5833), (1.591, 0.6075, -0.5974), (1.52, 0.7406, -0.6475), (1.561, 0.6075, -0.6698), (1.475, 0.7406, -0.7155), (1.511, 0.6075, -0.7452), (1.4, 0.7406, -0.7904), (1.429, 0.6075, -0.8265), (1.332, 0.7406, -0.8358), (1.354, 0.6075, -0.8768), (1.268, 0.7406, -0.8624), (1.282, 0.6075, -0.9068), (1.187, 0.7406, -0.8784), (1.193, 0.6075, -0.9245), (1.187, 0.7406, 0.8784), (1.193, 0.6075, 0.9245), (1.268, 0.7406, 0.8624), (1.282, 0.6075, 0.9068), (1.332, 0.7406, 0.8358), (1.354, 0.6075, 0.8768), (1.4, 0.7406, 0.7904), (1.429, 0.6075, 0.8265), (1.475, 0.7406, 0.7155), (1.511, 0.6075, 0.7452), (1.52, 0.7406, 0.6475), (1.561, 0.6075, 0.6698), (1.547, 0.7406, 0.5833), (1.591, 0.6075, 0.5974), (1.563, 0.7406, 0.5032), (1.609, 0.6075, 0.5085), (-1.304, 0.7406, -0.6172), (1.304, 0.7406, 0.6172), (-1.184, 0.4143, -0.6103), (-1.218, 0.4143, -0.5961), (-1.24, 0.4143, -0.5744), (-1.254, 0.4143, -0.5403), (-1.254, 0.4143, 0.5403), (-1.24, 0.4143, 0.5744), (-1.218, 0.4143, 0.5961), (-1.184, 0.4143, 0.6103), (1.254, 0.4143, -0.5403), (1.24, 0.4143, -0.5744), (1.218, 0.4143, -0.5961), (1.184, 0.4143, -0.6103), (1.184, 0.4143, 0.6103), (1.218, 0.4143, 0.5961), (1.24, 0.4143, 0.5744), (1.254, 0.4143, 0.5403), (-1.267, 0.7406, -0.5754), (-1.224, 0.7406, -0.6117), (1.267, 0.7406, 0.5754), (1.224, 0.7406, 0.6117), (-1.188, 0.7406, 0.6309), (-1.184, 0.72, 0.6103), (-1.23, 0.7406, 0.6136), (-1.218, 0.72, 0.5961), (-1.257, 0.7406, 0.5861), (-1.24, 0.72, 0.5744), (-1.267, 0.7406, 0.5635), (-1.254, 0.72, 0.5403), (-1.267, 0.7406, -0.5742), (-1.254, 0.72, -0.5403), (-1.24, 0.72, -0.5744), (-1.266, 0.7406, -0.5753), (-1.226, 0.7406, -0.616), (-1.218, 0.72, -0.5961), (-1.184, 0.72, -0.6103), (-1.19, 0.7406, -0.6309), (1.188, 0.7406, -0.6309), (1.184, 0.72, -0.6103), (1.23, 0.7406, -0.6136), (1.218, 0.72, -0.5961), (1.257, 0.7406, -0.5861), (1.24, 0.72, -0.5744), (1.267, 0.7406, -0.5635), (1.254, 0.72, -0.5403), (1.267, 0.7406, 0.5742), (1.254, 0.72, 0.5403), (1.24, 0.72, 0.5744), (1.266, 0.7406, 0.5753), (1.226, 0.7406, 0.616), (1.218, 0.72, 0.5961), (1.184, 0.72, 0.6103), (1.19, 0.7406, 0.6309)], [], [(114, 129, 130, 115, 96), (126, 129, 114), (4, 39, 37, 5), (28, 87, 85, 29), (16, 79, 77, 17), (8, 63, 61, 9), (20, 71, 69, 21), (41, 3, 2, 43), (57, 11, 10, 59), (24, 95, 93, 25), (12, 55, 53, 13), (35, 6, 5, 37), (49, 15, 14, 51), (65, 23, 22, 67), (33, 7, 6, 35), (73, 19, 18, 75), (67, 22, 21, 69), (89, 27, 26, 91), (0, 47, 45, 1), (33, 79, 16, 7), (39, 4, 3, 41), (0, 15, 49, 47), (1, 45, 43, 2), (81, 63, 8, 31), (9, 61, 59, 10), (51, 14, 13, 53), (11, 57, 55, 12), (81, 31, 30, 83), (17, 77, 75, 18), (65, 95, 24, 23), (19, 73, 71, 20), (83, 30, 29, 85), (87, 28, 27, 89), (25, 93, 91, 26), (16, 17, 18, 19, 20, 21, 22, 23, 24, 25, 26, 27, 28, 29, 30, 31, 8, 9, 10, 11, 12, 13, 14, 15, 0, 1, 2, 3, 4, 5, 6, 7), (34, 32, 33, 35), (38, 36, 37, 39), (46, 44, 45, 47), (42, 40, 41, 43), (62, 60, 61, 63), (58, 56, 57, 59), (50, 48, 49, 51), (54, 52, 53, 55), (78, 76, 77, 79), (74, 72, 73, 75), (66, 64, 65, 67), (70, 68, 69, 71), (82, 80, 81, 83), (86, 84, 85, 87), (94, 92, 93, 95), (90, 88, 89, 91), (44, 42, 43, 45), (48, 46, 47, 49), (40, 38, 39, 41), (36, 34, 35, 37), (32, 78, 79, 33), (60, 58, 59, 61), (80, 62, 63, 81), (56, 54, 55, 57), (52, 50, 51, 53), (83, 85, 84, 82), (87, 89, 88, 86), (91, 93, 92, 90), (95, 65, 64, 94), (67, 69, 68, 66), (71, 73, 72, 70), (75, 77, 76, 74), (130, 133, 115), (146, 149, 117), (106, 141, 139, 107), (116, 145, 146, 117, 97), (135, 109, 108, 137), (32, 34, 36, 38, 40, 42, 96, 115, 133, 134, 136, 138, 140, 142, 116, 97, 90, 92, 94, 64, 66, 68, 70, 72, 74, 76, 78), (119, 105, 104, 121), (142, 145, 116), (103, 123, 121, 104), (102, 125, 123, 103), (127, 101, 100, 128), (98, 132, 131, 99), (143, 113, 112, 144), (110, 148, 147, 111), (128, 100, 99, 131), (132, 98, 109, 135), (144, 112, 111, 147), (141, 106, 113, 143), (107, 139, 137, 108), (101, 127, 125, 102), (148, 110, 105, 119), (106, 107, 108, 109, 98, 99, 100, 101, 102, 103, 104, 105, 110, 111, 112, 113), (127, 128, 129, 126), (131, 132, 133, 130), (143, 144, 145, 142), (147, 148, 149, 146), (140, 138, 139, 141), (136, 134, 135, 137), (124, 122, 123, 125), (120, 118, 119, 121), (130, 129, 128, 131), (134, 133, 132, 135), (126, 124, 125, 127), (122, 120, 121, 123), (118, 149, 148, 119), (138, 136, 137, 139), (142, 140, 141, 143), (146, 145, 144, 147), (90, 97, 117, 149, 118, 120, 122, 124, 126, 114, 96, 42, 44, 46, 48, 50, 52, 54, 56, 58, 60, 62, 80, 82, 84, 86, 88)])
me_cube_141.polygons.foreach_set('use_smooth', [True] * 106)
me_cube_141.polygons.foreach_set('material_index', [0, 0, 0, 0, 0, 0, 0, 0, 0, 0, 0, 0, 0, 0, 0, 0, 0, 0, 0, 0, 0, 0, 0, 0, 0, 0, 0, 0, 0, 0, 0, 0, 0, 0, 0, 0, 0, 0, 0, 0, 0, 0, 0, 0, 0, 0, 0, 0, 0, 0, 0, 0, 0, 0, 0, 0, 0, 0, 0, 0, 0, 0, 0, 0, 0, 0, 0, 0, 0, 0, 0, 0, 0, 0, 0, 0, 0, 0, 0, 0, 0, 0, 0, 0, 0, 0, 0, 0, 1, 0, 0, 0, 0, 0, 0, 0, 0, 0, 0, 0, 0, 0, 0, 0, 0, 0])
me_cube_141.materials.append(mat_shiny_chrome)
me_cube_141.materials.append(mat_material_008)
me_cube_141.use_remesh_preserve_volume = False
me_cube_141.use_remesh_preserve_attributes = False
me_cube_141.use_mirror_vertex_groups = False
me_cube_141.update()
me_cube_142 = bpy.data.meshes.new('Cube.142')
me_cube_142.from_pydata([(-1.0, -1.0, -1.0), (-1.0, -1.0, 1.0), (-1.0, 1.0, -1.0), (-1.0, 1.0, 1.0), (1.0, -1.0, -1.0), (1.0, -1.0, 1.0), (0.7241, 1.0, -1.0), (0.7241, 1.0, 1.0), (0.8884, 0.8356, -1.0), (1.0, 0.5663, -1.0), (1.0, 0.5663, 1.0), (0.8884, 0.8356, 1.0)], [], [(0, 1, 3, 2), (11, 8, 6, 7), (10, 11, 7, 3, 1, 5), (4, 5, 1, 0), (2, 6, 8, 9, 4, 0), (2, 3, 7, 6), (10, 9, 8, 11), (9, 10, 5, 4)])
me_cube_142.polygons.foreach_set('use_smooth', [True] * 8)
me_cube_142.materials.append(mat_material_003)
me_cube_142.use_remesh_preserve_volume = False
me_cube_142.use_remesh_preserve_attributes = False
me_cube_142.use_mirror_vertex_groups = False
me_cube_142.update()
me_cube_143 = bpy.data.meshes.new('Cube.143')
me_cube_143.from_pydata([(-1.0, -1.0, -1.0), (-1.0, -1.0, 1.0), (-1.0, 1.0, -1.0), (-1.0, 1.0, 1.0), (1.0, -1.0, -1.0), (1.0, -1.0, 1.0), (0.7241, 1.0, -1.0), (0.7241, 1.0, 1.0), (0.8884, 0.8356, -1.0), (1.0, 0.5663, -1.0), (1.0, 0.5663, 1.0), (0.8884, 0.8356, 1.0)], [], [(0, 1, 3, 2), (11, 8, 6, 7), (10, 11, 7, 3, 1, 5), (4, 5, 1, 0), (2, 6, 8, 9, 4, 0), (2, 3, 7, 6), (10, 9, 8, 11), (9, 10, 5, 4)])
me_cube_143.polygons.foreach_set('use_smooth', [True] * 8)
me_cube_143.materials.append(mat_material_004)
me_cube_143.use_remesh_preserve_volume = False
me_cube_143.use_remesh_preserve_attributes = False
me_cube_143.use_mirror_vertex_groups = False
me_cube_143.update()
me_cube_144 = bpy.data.meshes.new('Cube.144')
me_cube_144.from_pydata([(-1.0, -1.0, -1.0), (-1.0, -1.0, 1.0), (-1.0, 1.0, -1.0), (-1.0, 1.0, 1.0), (1.0, -1.0, -1.0), (1.0, -1.0, 1.0), (0.7241, 1.0, -1.0), (0.7241, 1.0, 1.0), (0.8884, 0.8356, -1.0), (1.0, 0.5663, -1.0), (1.0, 0.5663, 1.0), (0.8884, 0.8356, 1.0)], [], [(0, 1, 3, 2), (11, 8, 6, 7), (10, 11, 7, 3, 1, 5), (4, 5, 1, 0), (2, 6, 8, 9, 4, 0), (2, 3, 7, 6), (10, 9, 8, 11), (9, 10, 5, 4)])
me_cube_144.polygons.foreach_set('use_smooth', [True] * 8)
me_cube_144.materials.append(mat_material_005)
me_cube_144.use_remesh_preserve_volume = False
me_cube_144.use_remesh_preserve_attributes = False
me_cube_144.use_mirror_vertex_groups = False
me_cube_144.update()
me_cube_145 = bpy.data.meshes.new('Cube.145')
me_cube_145.from_pydata([(-1.0, -1.0, -1.0), (-1.0, -1.0, 1.0), (-1.0, 1.0, -1.0), (-1.0, 1.0, 1.0), (1.0, -1.0, -1.0), (1.0, -1.0, 1.0), (0.7241, 1.0, -1.0), (0.7241, 1.0, 1.0), (0.8884, 0.8356, -1.0), (1.0, 0.5663, -1.0), (1.0, 0.5663, 1.0), (0.8884, 0.8356, 1.0)], [], [(0, 1, 3, 2), (11, 8, 6, 7), (10, 11, 7, 3, 1, 5), (4, 5, 1, 0), (2, 6, 8, 9, 4, 0), (2, 3, 7, 6), (10, 9, 8, 11), (9, 10, 5, 4)])
me_cube_145.polygons.foreach_set('use_smooth', [True] * 8)
me_cube_145.materials.append(mat_material_006)
me_cube_145.use_remesh_preserve_volume = False
me_cube_145.use_remesh_preserve_attributes = False
me_cube_145.use_mirror_vertex_groups = False
me_cube_145.update()
me_cube_146 = bpy.data.meshes.new('Cube.146')
me_cube_146.from_pydata([(-1.0, -1.0, -1.0), (-1.0, -1.0, 1.0), (-1.0, 1.0, -1.0), (-1.0, 1.0, 1.0), (1.0, -1.0, -1.0), (1.0, -1.0, 1.0), (0.7241, 1.0, -1.0), (0.7241, 1.0, 1.0), (0.8884, 0.8356, -1.0), (1.0, 0.5663, -1.0), (1.0, 0.5663, 1.0), (0.8884, 0.8356, 1.0)], [], [(0, 1, 3, 2), (11, 8, 6, 7), (10, 11, 7, 3, 1, 5), (4, 5, 1, 0), (2, 6, 8, 9, 4, 0), (2, 3, 7, 6), (10, 9, 8, 11), (9, 10, 5, 4)])
me_cube_146.polygons.foreach_set('use_smooth', [True] * 8)
me_cube_146.materials.append(mat_material_007)
me_cube_146.use_remesh_preserve_volume = False
me_cube_146.use_remesh_preserve_attributes = False
me_cube_146.use_mirror_vertex_groups = False
me_cube_146.update()
me_cube_147 = bpy.data.meshes.new('Cube.147')
me_cube_147.from_pydata([(-1.0, -1.0, -1.0), (-1.0, -1.0, 1.0), (-1.0, 1.0, -1.0), (-1.0, 1.0, 1.0), (1.0, -1.0, -1.0), (1.0, -1.0, 1.0), (0.7241, 1.0, -1.0), (0.7241, 1.0, 1.0), (0.8884, 0.8356, -1.0), (1.0, 0.5663, -1.0), (1.0, 0.5663, 1.0), (0.8884, 0.8356, 1.0)], [], [(0, 1, 3, 2), (11, 8, 6, 7), (10, 11, 7, 3, 1, 5), (4, 5, 1, 0), (2, 6, 8, 9, 4, 0), (2, 3, 7, 6), (10, 9, 8, 11), (9, 10, 5, 4)])
me_cube_147.polygons.foreach_set('use_smooth', [True] * 8)
me_cube_147.materials.append(mat_material_010)
me_cube_147.use_remesh_preserve_volume = False
me_cube_147.use_remesh_preserve_attributes = False
me_cube_147.use_mirror_vertex_groups = False
me_cube_147.update()
me_mesh = bpy.data.meshes.new('Mesh')
me_mesh.from_pydata([(0.07359, 0.05584, -0.01282), (0.08066, 0.06003, -0.004809), (0.06249, 0.06139, -0.01282), (0.06863, 0.0679, -0.004706), (0.06091, 0.08069, -0.004595), (0.0515, 0.08097, -0.01282), (0.05225, 0.08075, -0.01282), (0.04288, 0.08645, -0.004572), (0.0282, 0.07875, -0.004814), (0.03437, 0.07346, -0.01282), (0.03027, 0.06125, -0.01282), (0.02196, 0.06217, -0.004644), (0.0258, 0.04935, -0.004607), (0.03549, 0.04736, -0.01282), (-0.05073, -0.03836, -0.01282), (-0.05316, -0.02913, -0.004607), (-0.06999, -0.02472, -0.004608), (-0.06795, -0.0337, -0.01282), (-0.08076, -0.04342, -0.01282), (-0.08992, -0.04032, -0.00509), (-0.08377, -0.06556, -0.005072), (-0.07635, -0.06048, -0.01282), (-0.05347, -0.07128, -0.01282), (-0.07198, -0.07146, -0.005062), (-0.06394, -0.08506, -0.005059), (-0.0487, -0.0798, -0.01282), (-0.03969, -0.08994, -0.00503), (-0.04299, -0.08082, -0.01282), (-0.03359, -0.06884, -0.01282), (-0.02458, -0.07051, -0.005032), (-0.03803, -0.05074, -0.01282), (-0.02893, -0.05331, -0.005031), (0.04999, 0.02512, -0.005031), (0.04755, 0.03435, -0.01282), (0.0668, 0.02071, -0.005032), (0.06477, 0.02969, -0.01282), (0.0862, 0.03673, -0.005082), (0.07763, 0.03946, -0.01282), (0.07819, 0.0474, 0.01326), (0.08615, 0.04988, 0.00537), (0.084, 0.03238, 0.005345), (0.07546, 0.03584, 0.01326), (0.0392, 0.0857, 0.005476), (0.04515, 0.08013, 0.01326), (-0.0849, -0.06412, 0.005689), (-0.07796, -0.05831, 0.01326), (0.06593, 0.02966, 0.01326), (0.06715, 0.02076, 0.005315), (0.02508, 0.04865, 0.005661), (0.03443, 0.04634, 0.01326), (-0.06867, -0.03377, 0.01326), (-0.07034, -0.02477, 0.005662), (-0.04324, -0.08092, 0.01326), (-0.04015, -0.09008, 0.005038), (-0.02896, -0.05333, 0.005315), (-0.03818, -0.05089, 0.01326), (0.03086, 0.06701, 0.01326), (0.02274, 0.07014, 0.00568), (-0.05314, -0.0291, 0.005661), (-0.05058, -0.0382, 0.01326), (-0.02453, -0.07015, 0.005316), (-0.03352, -0.06812, 0.01326), (-0.05504, -0.07113, 0.01326), (-0.07128, -0.07218, 0.005019), (0.06622, 0.07282, 0.005394), (0.05711, 0.06888, 0.01326), (-0.08065, -0.04317, 0.01326), (-0.08977, -0.03987, 0.005661), (-0.06537, -0.08393, 0.005026), (-0.05141, -0.07882, 0.01326), (0.0474, 0.03419, 0.01326), (0.04997, 0.0251, 0.005315), (0.04969, 0.07907, 0.01326), (0.05959, 0.08194, 0.005394)], [], [(4, 42, 73), (4, 64, 3), (9, 5, 2), (1, 64, 39), (13, 0, 37), (3, 64, 1), (54, 31, 32, 71), (18, 14, 30), (71, 32, 34, 47), (33, 13, 37), (18, 17, 14), (51, 16, 19, 67), (58, 15, 16, 51), (20, 44, 19), (22, 21, 28), (23, 63, 20), (24, 68, 23), (26, 53, 24), (45, 61, 55), (69, 61, 62), (49, 38, 56), (70, 46, 41), (56, 38, 65), (56, 72, 43), (70, 41, 49), (66, 59, 50), (56, 65, 72), (69, 52, 61), (59, 55, 70), (59, 70, 49), (62, 61, 45), (45, 55, 66), (66, 55, 59), (8, 57, 42), (10, 9, 2), (23, 68, 63), (7, 42, 4), (10, 2, 0), (19, 44, 67), (11, 48, 57), (24, 53, 68), (9, 6, 5), (11, 57, 8), (20, 63, 44), (25, 28, 27), (60, 29, 31, 54), (25, 22, 28), (1, 39, 36), (53, 26, 29, 60), (4, 73, 64), (48, 12, 15, 58), (14, 33, 30), (36, 39, 40), (21, 18, 30), (21, 30, 28), (33, 37, 35), (12, 48, 11), (47, 34, 36, 40), (14, 13, 33), (8, 42, 7), (49, 41, 38), (5, 6, 7, 4), (9, 10, 11, 8), (37, 0, 1, 36), (0, 2, 3, 1), (6, 9, 8, 7), (27, 28, 29, 26), (35, 37, 36, 34), (33, 35, 34, 32), (13, 14, 15, 12), (17, 18, 19, 16), (10, 13, 12, 11), (21, 22, 23, 20), (2, 5, 4, 3), (28, 30, 31, 29), (14, 17, 16, 15), (18, 21, 20, 19), (25, 27, 26, 24), (30, 33, 32, 31), (22, 25, 24, 23), (57, 48, 49, 56), (67, 44, 45, 66), (73, 42, 43, 72), (53, 60, 61, 52), (47, 40, 41, 46), (71, 47, 46, 70), (48, 58, 59, 49), (63, 68, 69, 62), (44, 63, 62, 45), (65, 38, 39, 64), (51, 67, 66, 50), (64, 73, 72, 65), (68, 53, 52, 69), (40, 39, 38, 41), (60, 54, 55, 61), (58, 51, 50, 59), (42, 57, 56, 43), (54, 71, 70, 55), (13, 10, 0)])
me_mesh.polygons.foreach_set('use_smooth', [True] * 99)
me_mesh.materials.append(mat_svgmat_001)
me_mesh.use_remesh_preserve_volume = False
me_mesh.use_remesh_preserve_attributes = False
me_mesh.use_mirror_vertex_groups = False
me_mesh.update()
me_cylinder_009 = bpy.data.meshes.new('Cylinder.009')
me_cylinder_009.from_pydata([(4.002e-08, 0.688, 0.9362), (0.0, 1.0, 1.0), (0.2633, 0.6357, 0.9362), (0.3827, 0.9239, 1.0), (0.4865, 0.4865, 0.9362), (0.7071, 0.7071, 1.0), (0.6357, 0.2633, 0.9362), (0.9239, 0.3827, 1.0), (0.688, -7.091e-08, 0.9362), (1.0, -4.371e-08, 1.0), (0.6357, -0.2633, 0.9362), (0.9239, -0.3827, 1.0), (0.4865, -0.4865, 0.9362), (0.7071, -0.7071, 1.0), (0.2633, -0.6357, 0.9362), (0.3827, -0.9239, 1.0), (1.58e-07, -0.688, 0.9362), (1.51e-07, -1.0, 1.0), (-0.2633, -0.6357, 0.9362), (-0.3827, -0.9239, 1.0), (-0.4865, -0.4865, 0.9362), (-0.7071, -0.7071, 1.0), (-0.6357, -0.2633, 0.9362), (-0.9239, -0.3827, 1.0), (-0.688, -3.61e-08, 0.9362), (-1.0, 1.192e-08, 1.0), (-0.6357, 0.2633, 0.9362), (-0.9239, 0.3827, 1.0), (-0.4865, 0.4865, 0.9362), (-0.7071, 0.7071, 1.0), (-0.2633, 0.6357, 0.9362), (-0.3827, 0.9239, 1.0), (6.992e-09, 0.8123, -1.0), (0.3109, 0.7505, -1.0), (0.5744, 0.5744, -1.0), (0.7505, 0.3109, -1.0), (0.8123, -3.341e-08, -1.0), (0.7505, -0.3109, -1.0), (0.5744, -0.5744, -1.0), (0.3109, -0.7505, -1.0), (1.296e-07, -0.8123, -1.0), (-0.3109, -0.7505, -1.0), (-0.5744, -0.5744, -1.0), (-0.7505, -0.3109, -1.0), (-0.8123, 1.178e-08, -1.0), (-0.7505, 0.3109, -1.0), (-0.5744, 0.5744, -1.0), (-0.3109, 0.7505, -1.0)], [], [(32, 1, 3, 33), (33, 3, 5, 34), (34, 5, 7, 35), (35, 7, 9, 36), (36, 9, 11, 37), (37, 11, 13, 38), (38, 13, 15, 39), (39, 15, 17, 40), (40, 17, 19, 41), (41, 19, 21, 42), (42, 21, 23, 43), (43, 23, 25, 44), (44, 25, 27, 45), (45, 27, 29, 46), (3, 1, 31, 29, 27, 25, 23, 21, 19, 17, 15, 13, 11, 9, 7, 5), (46, 29, 31, 47), (47, 31, 1, 32), (0, 2, 4, 6, 8, 10, 12, 14, 16, 18, 20, 22, 24, 26, 28, 30), (2, 0, 32, 33), (4, 2, 33, 34), (6, 4, 34, 35), (8, 6, 35, 36), (10, 8, 36, 37), (12, 10, 37, 38), (14, 12, 38, 39), (16, 14, 39, 40), (18, 16, 40, 41), (20, 18, 41, 42), (22, 20, 42, 43), (24, 22, 43, 44), (26, 24, 44, 45), (28, 26, 45, 46), (30, 28, 46, 47), (0, 30, 47, 32)])
me_cylinder_009.polygons.foreach_set('use_smooth', [True] * 34)
me_cylinder_009.polygons.foreach_set('material_index', [0, 0, 0, 0, 0, 0, 0, 0, 0, 0, 0, 0, 0, 0, 0, 0, 0, 1, 0, 0, 0, 0, 0, 0, 0, 0, 0, 0, 0, 0, 0, 0, 0, 0])
me_cylinder_009.materials.append(mat_material_002)
me_cylinder_009.materials.append(mat_material_008)
me_cylinder_009.materials.append(mat_material_011)
me_cylinder_009.use_remesh_preserve_volume = False
me_cylinder_009.use_remesh_preserve_attributes = False
me_cylinder_009.use_mirror_vertex_groups = False
me_cylinder_009.update()
me_cylinder_012 = bpy.data.meshes.new('Cylinder.012')
me_cylinder_012.from_pydata([(2.936e-08, 0.8538, -2.256), (0.0, 1.0, 1.0), (0.3267, 0.7888, -2.256), (0.3827, 0.9239, 1.0), (0.6037, 0.6037, -2.256), (0.7071, 0.7071, 1.0), (0.7888, 0.3267, -2.256), (0.9239, 0.3827, 1.0), (0.8538, -6.169e-09, -2.256), (1.0, -4.371e-08, 1.0), (0.7888, -0.3267, -2.256), (0.9239, -0.3827, 1.0), (0.6037, -0.6037, -2.256), (0.7071, -0.7071, 1.0), (0.3267, -0.7888, -2.256), (0.3827, -0.9239, 1.0), (1.837e-07, -0.8538, -2.256), (1.51e-07, -1.0, 1.0), (-0.3267, -0.7888, -2.256), (-0.3827, -0.9239, 1.0), (-0.6037, -0.6037, -2.256), (-0.7071, -0.7071, 1.0), (-0.7888, -0.3267, -2.256), (-0.9239, -0.3827, 1.0), (-0.8538, 4.058e-08, -2.256), (-1.0, 1.192e-08, 1.0), (-0.7888, 0.3267, -2.256), (-0.9239, 0.3827, 1.0), (-0.6037, 0.6037, -2.256), (-0.7071, 0.7071, 1.0), (-0.3267, 0.7888, -2.256), (-0.3827, 0.9239, 1.0), (-0.9239, 0.3827, 1.0), (-0.9239, 0.3827, -1.0), (-0.7071, 0.7071, -1.0), (-0.7071, 0.7071, 1.0), (-7.79e-07, 4.156, -1.0), (0.7762, 4.8, -0.2086), (1.12, 4.732, -0.2086), (1.59, 3.839, -1.0), (1.59, 3.839, 1.0), (1.12, 4.732, 0.2086), (0.7762, 4.8, 0.2086), (4.498e-07, 4.156, 1.0), (4.156, 2.541e-07, 1.0), (4.8, -0.7762, 0.2086), (4.8, -0.7762, -0.2086), (4.156, -5.939e-07, -1.0), (4.732, -1.12, -0.2086), (3.839, -1.59, -1.0), (3.839, -1.59, 1.0), (4.732, -1.12, 0.2086), (1.077e-06, -4.156, 1.0), (-0.7762, -4.8, 0.2086), (-0.7762, -4.8, -0.2086), (-1.515e-07, -4.156, -1.0), (-1.12, -4.732, -0.2086), (-1.59, -3.839, -1.0), (-1.59, -3.839, 1.0), (-1.12, -4.732, 0.2086), (-4.156, 4.853e-07, 1.0), (-4.8, 0.7762, 0.2086), (-4.8, 0.7762, -0.2086), (-4.156, -3.627e-07, -1.0), (-4.732, 1.12, -0.2086), (-3.839, 1.59, -1.0), (-3.839, 1.59, 1.0), (-4.732, 1.12, 0.2086), (0.0, 1.0, -1.0), (0.3827, 0.9239, -1.0), (0.7071, 0.7071, -1.0), (0.9239, 0.3827, -1.0), (1.0, -4.371e-08, -1.0), (0.9239, -0.3827, -1.0), (0.7071, -0.7071, -1.0), (0.3827, -0.9239, -1.0), (1.51e-07, -1.0, -1.0), (-0.3827, -0.9239, -1.0), (-0.7071, -0.7071, -1.0), (-0.9239, -0.3827, -1.0), (-1.0, 1.192e-08, -1.0), (-0.9239, 0.3827, -1.0), (-0.7071, 0.7071, -1.0), (-0.3827, 0.9239, -1.0)], [], [(27, 81, 65, 66), (69, 3, 5, 70), (70, 5, 7, 71), (71, 7, 9, 72), (73, 72, 47, 49), (73, 11, 13, 74), (74, 13, 15, 75), (75, 15, 17, 76), (62, 61, 67, 64), (77, 19, 21, 78), (78, 21, 23, 79), (79, 23, 25, 80), (11, 73, 49, 50), (27, 29, 35, 32), (3, 1, 31, 29, 27, 25, 23, 21, 19, 17, 15, 13, 11, 9, 7, 5), (82, 29, 31, 83), (83, 31, 1, 68), (0, 2, 4, 6, 8, 10, 12, 14, 16, 18, 20, 22, 24, 26, 28, 30), (33, 32, 35, 34), (81, 27, 32, 33), (29, 82, 34, 35), (82, 81, 33, 34), (68, 1, 43, 36), (9, 11, 50, 44), (17, 19, 58, 52), (25, 27, 66, 60), (37, 42, 41, 38), (76, 17, 52, 55), (81, 80, 63, 65), (72, 9, 44, 47), (54, 53, 59, 56), (3, 69, 39, 40), (19, 77, 57, 58), (1, 3, 40, 43), (77, 76, 55, 57), (46, 45, 51, 48), (80, 25, 60, 63), (37, 38, 39, 36), (41, 42, 43, 40), (36, 43, 42, 37), (40, 39, 38, 41), (45, 46, 47, 44), (46, 48, 49, 47), (51, 45, 44, 50), (50, 49, 48, 51), (53, 54, 55, 52), (54, 56, 57, 55), (59, 53, 52, 58), (58, 57, 56, 59), (61, 62, 63, 60), (62, 64, 65, 63), (67, 61, 60, 66), (66, 65, 64, 67), (69, 68, 36, 39), (2, 0, 68, 69), (4, 2, 69, 70), (6, 4, 70, 71), (8, 6, 71, 72), (10, 8, 72, 73), (12, 10, 73, 74), (14, 12, 74, 75), (16, 14, 75, 76), (18, 16, 76, 77), (20, 18, 77, 78), (22, 20, 78, 79), (24, 22, 79, 80), (26, 24, 80, 81), (28, 26, 81, 82), (30, 28, 82, 83), (0, 30, 83, 68)])
me_cylinder_012.polygons.foreach_set('use_smooth', [True] * 70)
me_cylinder_012.polygons.foreach_set('material_index', [0, 1, 1, 1, 0, 1, 1, 1, 0, 1, 1, 1, 0, 0, 0, 1, 1, 1, 1, 0, 0, 0, 0, 0, 0, 0, 0, 0, 0, 0, 0, 0, 0, 0, 0, 0, 0, 0, 0, 0, 0, 0, 0, 0, 0, 0, 0, 0, 0, 0, 0, 0, 0, 0, 1, 1, 1, 1, 1, 1, 1, 1, 1, 1, 1, 1, 1, 1, 1, 1])
me_cylinder_012.materials.append(mat_svgmat_001)
me_cylinder_012.materials.append(mat_material_012)
me_cylinder_012.use_remesh_preserve_volume = False
me_cylinder_012.use_remesh_preserve_attributes = False
me_cylinder_012.use_mirror_vertex_groups = False
me_cylinder_012.update()

# ---- objects
ob_lamp = bpy.data.objects.new('Lamp', light_lamp)
ob_cube_009 = bpy.data.objects.new('Cube.009', me_cube_140)
ob_cube_011 = bpy.data.objects.new('Cube.011', me_cube_141)
ob_cube_012 = bpy.data.objects.new('Cube.012', me_cube_142)
ob_cube_013 = bpy.data.objects.new('Cube.013', me_cube_143)
ob_cube_014 = bpy.data.objects.new('Cube.014', me_cube_144)
ob_cube_015 = bpy.data.objects.new('Cube.015', me_cube_145)
ob_cube_016 = bpy.data.objects.new('Cube.016', me_cube_146)
ob_cube_017 = bpy.data.objects.new('Cube.017', me_cube_147)
ob_curve = bpy.data.objects.new('Curve', me_mesh)
ob_cylinder = bpy.data.objects.new('Cylinder', me_cylinder_009)
ob_cylinder_007 = bpy.data.objects.new('Cylinder.007', me_cylinder_012)

# ---- transforms, parenting, visibility, modifiers, constraints
ob_lamp.location = (4.076, 1.005, 5.904)
ob_lamp.rotation_euler = (0.6503, 0.05522, 1.866)
ob_lamp.lock_rotations_4d = False
ob_lamp.empty_display_type = 'ARROWS'
ob_lamp.color = (0.0, 0.0, 0.0, 0.0)
ob_lamp.lineart.crease_threshold = 0.0
ob_cube_009.location = (0.002151, 0.008676, 0.9199)
ob_cube_009.rotation_euler = (0.0, 0.0, -1.573)
ob_cube_009.scale = (1.373, 0.9155, 0.9155)
ob_cube_009.lock_rotations_4d = False
ob_cube_009.empty_display_type = 'ARROWS'
ob_cube_009.lineart.crease_threshold = 0.0
ob_cube_011.location = (0.9728, 0.006478, 0.9199)
ob_cube_011.rotation_euler = (0.0, 0.0, -1.573)
ob_cube_011.scale = (0.4577, 0.08163, 0.4577)
ob_cube_011.lineart.crease_threshold = 0.0
ob_cube_012.location = (0.9391, -0.8206, 0.8284)
ob_cube_012.rotation_euler = (0.0, 0.0, -1.573)
ob_cube_012.scale = (0.08523, 0.03145, 0.03145)
ob_cube_012.lineart.crease_threshold = 0.0
ob_cube_013.location = (0.9391, -0.8206, 1.011)
ob_cube_013.rotation_euler = (0.0, 0.0, -1.573)
ob_cube_013.scale = (0.08523, 0.03145, 0.03145)
ob_cube_013.lineart.crease_threshold = 0.0
ob_cube_014.location = (0.9391, -0.8206, 0.9199)
ob_cube_014.rotation_euler = (0.0, 0.0, -1.573)
ob_cube_014.scale = (0.08523, 0.03145, 0.03145)
ob_cube_014.lineart.crease_threshold = 0.0
ob_cube_015.location = (0.9428, 0.815, 1.011)
ob_cube_015.rotation_euler = (-0.0, -3.142, -1.573)
ob_cube_015.scale = (0.08523, 0.03145, 0.03145)
ob_cube_015.lineart.crease_threshold = 0.0
ob_cube_016.location = (0.9428, 0.815, 0.9199)
ob_cube_016.rotation_euler = (-0.0, -3.142, -1.573)
ob_cube_016.scale = (0.08523, 0.03145, 0.03145)
ob_cube_016.lineart.crease_threshold = 0.0
ob_cube_017.location = (0.9428, 0.815, 0.8284)
ob_cube_017.rotation_euler = (-0.0, -3.142, -1.573)
ob_cube_017.scale = (0.08523, 0.03145, 0.03145)
ob_cube_017.lineart.crease_threshold = 0.0
ob_curve.location = (-0.4128, -1.299, 0.1546)
ob_curve.rotation_euler = (-0.05303, -0.2377, -2.922)
ob_curve.scale = (2.176, 2.176, 2.176)
ob_curve.lineart.crease_threshold = 0.0
ob_cylinder.location = (-0.5017, 1.428, 1.419)
ob_cylinder.rotation_euler = (1.571, 1.375, -0.002266)
ob_cylinder.scale = (0.3765, 0.3765, 0.04435)
ob_cylinder.lineart.crease_threshold = 0.0
ob_cylinder_007.location = (-0.4977, 1.392, 1.424)
ob_cylinder_007.rotation_euler = (1.571, 5.021, -3.144)
ob_cylinder_007.scale = (-0.05031, -0.05031, -0.01153)
ob_cylinder_007.lineart.crease_threshold = 0.0

# ---- collection membership
col_collection_1.objects.link(ob_lamp)
col_collection_1.objects.link(ob_cube_009)
col_collection_1.objects.link(ob_cube_011)
col_collection_1.objects.link(ob_cube_012)
col_collection_1.objects.link(ob_cube_013)
col_collection_1.objects.link(ob_cube_014)
col_collection_1.objects.link(ob_cube_015)
col_collection_1.objects.link(ob_cube_016)
col_collection_1.objects.link(ob_cube_017)
col_collection_1.objects.link(ob_curve)
col_collection_1.objects.link(ob_cylinder)
col_collection_1.objects.link(ob_cylinder_007)

# ---- scene / render settings (as saved in the file)
scene.frame_start = 1; scene.frame_end = 250; scene.frame_set(1)
scene.render.engine = 'BLENDER_EEVEE_NEXT'
scene.render.resolution_percentage = 50
scene.render.dither_intensity = 0.0
scene.cycles.use_denoising = False
scene.cycles.samples = 128
scene.cycles.sampling_pattern = 'TABULATED_SOBOL'
scene.cycles.light_sampling_threshold = 0.0
scene.cycles.use_adaptive_sampling = False
scene.cycles.use_light_tree = False
scene.cycles.blur_glossy = 0.0
scene.cycles.sample_clamp_indirect = 0.0
scene.view_settings.view_transform = 'Standard'
bpy.context.view_layer.update()

# ---- added for rendering (the .blend has no active camera): camera
cam_auto = bpy.data.cameras.new('AutoCamera')
cam_auto.lens = 50.0
cam_auto.sensor_width = 36.0
cam_auto.clip_end = 1000.0
ob_auto_camera = bpy.data.objects.new('AutoCamera', cam_auto)
scene.collection.objects.link(ob_auto_camera)
ob_auto_camera.location = (3.78542, -4.51288, 3.92538)
ob_auto_camera.rotation_euler = (1.09748, -7.21219e-08, 0.694738)
scene.camera = ob_auto_camera
bpy.context.view_layer.update()
